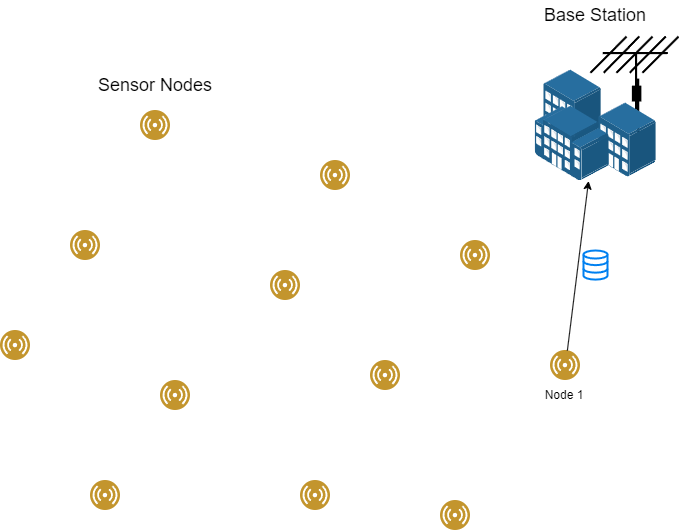

The diagram above was exported from draw.io. Its source (the exported page's mxGraphModel, read from the mxfile embedded in the PNG):
<mxGraphModel dx="1434" dy="1955" grid="1" gridSize="10" guides="1" tooltips="1" connect="1" arrows="1" fold="1" page="1" pageScale="1" pageWidth="827" pageHeight="1169" math="0" shadow="0">
  <root>
    <mxCell id="0" />
    <mxCell id="1" parent="0" />
    <mxCell id="oh7KCgj08M4fKJVHvB2X-18" value="" style="shape=mxgraph.cisco.wireless.antenna;sketch=0;html=1;pointerEvents=1;dashed=0;fillColor=#036897;strokeColor=#ffffff;strokeWidth=2;verticalLabelPosition=bottom;verticalAlign=top;align=center;outlineConnect=0;" vertex="1" parent="1">
      <mxGeometry x="700" y="-24" width="88" height="104" as="geometry" />
    </mxCell>
    <mxCell id="oh7KCgj08M4fKJVHvB2X-1" value="" style="image;aspect=fixed;perimeter=ellipsePerimeter;html=1;align=center;shadow=0;dashed=0;fontColor=#4277BB;labelBackgroundColor=default;fontSize=12;spacingTop=3;image=img/lib/ibm/users/sensor.svg;" vertex="1" parent="1">
      <mxGeometry x="110" y="270" width="30" height="30" as="geometry" />
    </mxCell>
    <mxCell id="oh7KCgj08M4fKJVHvB2X-3" value="" style="image;aspect=fixed;perimeter=ellipsePerimeter;html=1;align=center;shadow=0;dashed=0;fontColor=#4277BB;labelBackgroundColor=default;fontSize=12;spacingTop=3;image=img/lib/ibm/users/sensor.svg;" vertex="1" parent="1">
      <mxGeometry x="180" y="170" width="30" height="30" as="geometry" />
    </mxCell>
    <mxCell id="oh7KCgj08M4fKJVHvB2X-4" value="" style="image;aspect=fixed;perimeter=ellipsePerimeter;html=1;align=center;shadow=0;dashed=0;fontColor=#4277BB;labelBackgroundColor=default;fontSize=12;spacingTop=3;image=img/lib/ibm/users/sensor.svg;" vertex="1" parent="1">
      <mxGeometry x="270" y="320" width="30" height="30" as="geometry" />
    </mxCell>
    <mxCell id="oh7KCgj08M4fKJVHvB2X-5" value="" style="image;aspect=fixed;perimeter=ellipsePerimeter;html=1;align=center;shadow=0;dashed=0;fontColor=#4277BB;labelBackgroundColor=default;fontSize=12;spacingTop=3;image=img/lib/ibm/users/sensor.svg;" vertex="1" parent="1">
      <mxGeometry x="200" y="420" width="30" height="30" as="geometry" />
    </mxCell>
    <mxCell id="oh7KCgj08M4fKJVHvB2X-6" value="" style="image;aspect=fixed;perimeter=ellipsePerimeter;html=1;align=center;shadow=0;dashed=0;fontColor=#4277BB;labelBackgroundColor=default;fontSize=12;spacingTop=3;image=img/lib/ibm/users/sensor.svg;" vertex="1" parent="1">
      <mxGeometry x="410" y="420" width="30" height="30" as="geometry" />
    </mxCell>
    <mxCell id="oh7KCgj08M4fKJVHvB2X-7" value="" style="image;aspect=fixed;perimeter=ellipsePerimeter;html=1;align=center;shadow=0;dashed=0;fontColor=#4277BB;labelBackgroundColor=default;fontSize=12;spacingTop=3;image=img/lib/ibm/users/sensor.svg;imageBackground=default;" vertex="1" parent="1">
      <mxGeometry x="380" y="210" width="30" height="30" as="geometry" />
    </mxCell>
    <mxCell id="oh7KCgj08M4fKJVHvB2X-8" value="" style="image;aspect=fixed;perimeter=ellipsePerimeter;html=1;align=center;shadow=0;dashed=0;fontColor=#4277BB;labelBackgroundColor=default;fontSize=12;spacingTop=3;image=img/lib/ibm/users/sensor.svg;imageBackground=default;" vertex="1" parent="1">
      <mxGeometry x="480" y="300" width="30" height="30" as="geometry" />
    </mxCell>
    <mxCell id="oh7KCgj08M4fKJVHvB2X-9" value="" style="image;aspect=fixed;perimeter=ellipsePerimeter;html=1;align=center;shadow=0;dashed=0;fontColor=#4277BB;labelBackgroundColor=default;fontSize=12;spacingTop=3;image=img/lib/ibm/users/sensor.svg;imageBackground=default;" vertex="1" parent="1">
      <mxGeometry x="550" y="440" width="30" height="30" as="geometry" />
    </mxCell>
    <mxCell id="oh7KCgj08M4fKJVHvB2X-10" value="" style="image;aspect=fixed;perimeter=ellipsePerimeter;html=1;align=center;shadow=0;dashed=0;fontColor=#4277BB;labelBackgroundColor=default;fontSize=12;spacingTop=3;image=img/lib/ibm/users/sensor.svg;imageBackground=default;" vertex="1" parent="1">
      <mxGeometry x="660" y="290" width="30" height="30" as="geometry" />
    </mxCell>
    <mxCell id="oh7KCgj08M4fKJVHvB2X-11" value="" style="image;aspect=fixed;perimeter=ellipsePerimeter;html=1;align=center;shadow=0;dashed=0;fontColor=#4277BB;labelBackgroundColor=default;fontSize=12;spacingTop=3;image=img/lib/ibm/users/sensor.svg;imageBackground=default;" vertex="1" parent="1">
      <mxGeometry x="430" y="100" width="30" height="30" as="geometry" />
    </mxCell>
    <mxCell id="oh7KCgj08M4fKJVHvB2X-12" value="" style="image;aspect=fixed;perimeter=ellipsePerimeter;html=1;align=center;shadow=0;dashed=0;fontColor=#4277BB;labelBackgroundColor=default;fontSize=12;spacingTop=3;image=img/lib/ibm/users/sensor.svg;imageBackground=default;" vertex="1" parent="1">
      <mxGeometry x="570" y="180" width="30" height="30" as="geometry" />
    </mxCell>
    <mxCell id="oh7KCgj08M4fKJVHvB2X-13" value="" style="image;aspect=fixed;perimeter=ellipsePerimeter;html=1;align=center;shadow=0;dashed=0;fontColor=#4277BB;labelBackgroundColor=default;fontSize=12;spacingTop=3;image=img/lib/ibm/users/sensor.svg;imageBackground=default;" vertex="1" parent="1">
      <mxGeometry x="250" y="50" width="30" height="30" as="geometry" />
    </mxCell>
    <mxCell id="oh7KCgj08M4fKJVHvB2X-16" value="" style="image;points=[];aspect=fixed;html=1;align=center;shadow=0;dashed=0;image=img/lib/allied_telesis/buildings/Building_Cluster.svg;" vertex="1" parent="1">
      <mxGeometry x="644.4" y="9.5" width="121.2" height="111" as="geometry" />
    </mxCell>
    <mxCell id="oh7KCgj08M4fKJVHvB2X-23" value="&lt;font style=&quot;font-size: 18px;&quot;&gt;Base Station&lt;/font&gt;" style="text;html=1;strokeColor=none;fillColor=none;align=center;verticalAlign=middle;whiteSpace=wrap;rounded=0;" vertex="1" parent="1">
      <mxGeometry x="645" y="-60" width="120" height="30" as="geometry" />
    </mxCell>
    <mxCell id="oh7KCgj08M4fKJVHvB2X-29" value="&lt;font style=&quot;font-size: 18px;&quot;&gt;Sensor Nodes&lt;/font&gt;" style="text;html=1;strokeColor=none;fillColor=none;align=center;verticalAlign=middle;whiteSpace=wrap;rounded=0;" vertex="1" parent="1">
      <mxGeometry x="195" y="9.5" width="140" height="30" as="geometry" />
    </mxCell>
    <mxCell id="oh7KCgj08M4fKJVHvB2X-30" value="Node 1" style="text;html=1;strokeColor=none;fillColor=none;align=center;verticalAlign=middle;whiteSpace=wrap;rounded=0;" vertex="1" parent="1">
      <mxGeometry x="644.4" y="320" width="60" height="30" as="geometry" />
    </mxCell>
    <mxCell id="oh7KCgj08M4fKJVHvB2X-31" value="" style="endArrow=classic;html=1;rounded=0;" edge="1" parent="1" source="oh7KCgj08M4fKJVHvB2X-10" target="oh7KCgj08M4fKJVHvB2X-16">
      <mxGeometry width="50" height="50" relative="1" as="geometry">
        <mxPoint x="390" y="290" as="sourcePoint" />
        <mxPoint x="440" y="240" as="targetPoint" />
      </mxGeometry>
    </mxCell>
    <mxCell id="oh7KCgj08M4fKJVHvB2X-32" value="" style="html=1;verticalLabelPosition=bottom;align=center;labelBackgroundColor=#ffffff;verticalAlign=top;strokeWidth=2;strokeColor=#0080F0;shadow=0;dashed=0;shape=mxgraph.ios7.icons.data;" vertex="1" parent="1">
      <mxGeometry x="693" y="190" width="24" height="29.099999999999998" as="geometry" />
    </mxCell>
  </root>
</mxGraphModel>